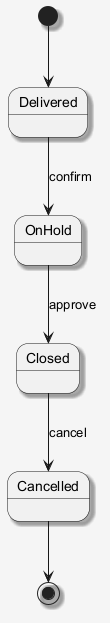

The diagram above was rendered by PlantUML. Its source (embedded in the PNG):
@startuml
skinparam shadowing false
skinparam backgroundColor #F5F5F5
skinparam shadowing true
[*] --> Delivered
Delivered --> OnHold : confirm
OnHold --> Closed : approve
Closed --> Cancelled : cancel
Cancelled --> [*]
@enduml